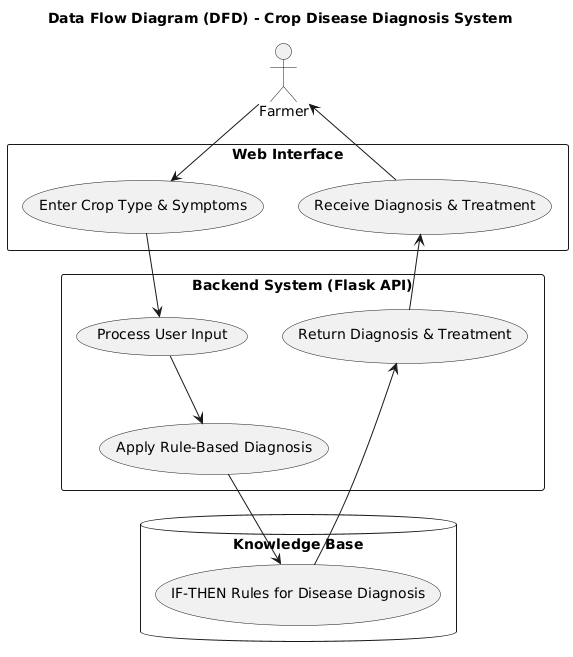

The diagram above was rendered by PlantUML. Its source (embedded in the PNG):
@startuml
title Data Flow Diagram (DFD) - Crop Disease Diagnosis System

actor Farmer

rectangle "Web Interface" {
    (Enter Crop Type & Symptoms)
    (Receive Diagnosis & Treatment)
}

rectangle "Backend System (Flask API)" {
    (Process User Input)
    (Apply Rule-Based Diagnosis)
    (Return Diagnosis & Treatment)
}

database "Knowledge Base" {
    (IF-THEN Rules for Disease Diagnosis)
}

Farmer --> (Enter Crop Type & Symptoms)
(Enter Crop Type & Symptoms) --> (Process User Input)
(Process User Input) --> (Apply Rule-Based Diagnosis)
(Apply Rule-Based Diagnosis) --> (IF-THEN Rules for Disease Diagnosis)
(IF-THEN Rules for Disease Diagnosis) --> (Return Diagnosis & Treatment)
(Return Diagnosis & Treatment) --> (Receive Diagnosis & Treatment)
(Receive Diagnosis & Treatment) --> Farmer
@enduml